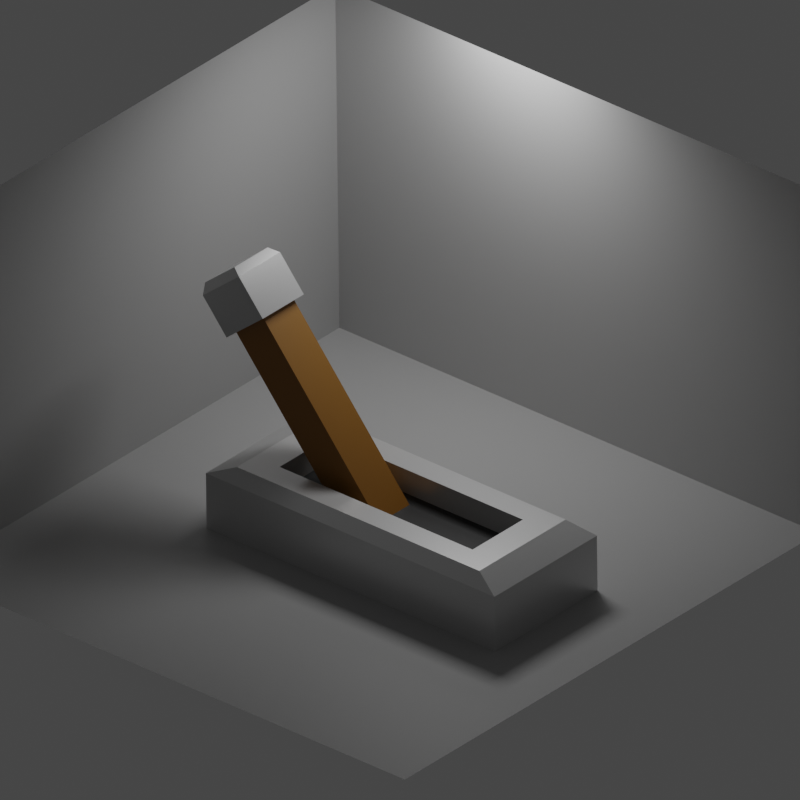 # Source: switch.blend  (saved by Blender 3.0.42; exported with 4.5.12 LTS)
import bpy
from mathutils import Matrix  # noqa: F401  (used for matrix-valued properties, if any)

bpy.ops.wm.read_factory_settings(use_empty=True)
scene = bpy.context.scene
scene.name = 'Scene'

# ---- collections
col_collection = bpy.data.collections.new('Collection'); scene.collection.children.link(col_collection)
col_palanca = bpy.data.collections.new('palanca'); scene.collection.children.link(col_palanca)

# ---- materials (node trees are filled in below, after node groups)
mat_material_001 = bpy.data.materials.new('Material.001')
mat_material_001.use_transparent_shadow = False
mat_material = bpy.data.materials.new('Material')
mat_material.alpha_threshold = 0.0
mat_material.use_transparent_shadow = False
mat_material.line_color = (0.0, 0.0, 0.0, 1.0)
mat_material_003 = bpy.data.materials.new('Material.003')
mat_material_003.use_transparent_shadow = False
mat_material_002 = bpy.data.materials.new('Material.002')
mat_material_002.use_transparent_shadow = False

# ---- material node trees
mat_material_001.use_nodes = True; mat_material_001.node_tree.nodes.clear()
_N = mat_material_001.node_tree.nodes; _L = mat_material_001.node_tree.links
n0 = _N.new('ShaderNodeBsdfPrincipled'); n0.name = 'Principled BSDF'; n0.location = (10, 300)
n0.distribution = 'GGX'
n0.subsurface_method = 'RANDOM_WALK_SKIN'
n0.inputs[0].default_value = (0.4184, 0.4184, 0.4184, 1.0)
n0.inputs[3].default_value = 1.45
n0.inputs[27].default_value = (0.0, 0.0, 0.0, 1.0)
n0.inputs[28].default_value = 1.0
n1 = _N.new('ShaderNodeOutputMaterial'); n1.name = 'Material Output'; n1.location = (300, 300)
_L.new(n0.outputs[0], n1.inputs[0])
n1.is_active_output = True
mat_material.use_nodes = True; mat_material.node_tree.nodes.clear()
_N = mat_material.node_tree.nodes; _L = mat_material.node_tree.links
n0 = _N.new('ShaderNodeOutputMaterial'); n0.name = 'Material Output'; n0.location = (300, 300)
n1 = _N.new('ShaderNodeBsdfPrincipled'); n1.name = 'Principled BSDF'; n1.location = (10, 300)
n1.distribution = 'GGX'
n1.subsurface_method = 'RANDOM_WALK_SKIN'
n1.inputs[0].default_value = (0.6246, 0.6246, 0.6246, 1.0)
n1.inputs[1].default_value = 0.438
n1.inputs[2].default_value = 0.3091
n1.inputs[3].default_value = 1.45
n1.inputs[27].default_value = (0.0, 0.0, 0.0, 1.0)
n1.inputs[28].default_value = 1.0
_L.new(n1.outputs[0], n0.inputs[0])
n0.is_active_output = True
mat_material_003.use_nodes = True; mat_material_003.node_tree.nodes.clear()
_N = mat_material_003.node_tree.nodes; _L = mat_material_003.node_tree.links
n0 = _N.new('ShaderNodeBsdfPrincipled'); n0.name = 'Principled BSDF'; n0.location = (10, 300)
n0.distribution = 'GGX'
n0.subsurface_method = 'RANDOM_WALK_SKIN'
n0.inputs[0].default_value = (0.2843, 0.1214, 0.01076, 1.0)
n0.inputs[3].default_value = 1.45
n0.inputs[27].default_value = (0.0, 0.0, 0.0, 1.0)
n0.inputs[28].default_value = 1.0
n1 = _N.new('ShaderNodeOutputMaterial'); n1.name = 'Material Output'; n1.location = (300, 300)
_L.new(n0.outputs[0], n1.inputs[0])
n1.is_active_output = True
mat_material_002.use_nodes = True; mat_material_002.node_tree.nodes.clear()
_N = mat_material_002.node_tree.nodes; _L = mat_material_002.node_tree.links
n0 = _N.new('ShaderNodeBsdfPrincipled'); n0.name = 'Principled BSDF'; n0.location = (10, 300)
n0.distribution = 'GGX'
n0.subsurface_method = 'RANDOM_WALK_SKIN'
n0.inputs[0].default_value = (0.0, 0.0, 0.0, 1.0)
n0.inputs[3].default_value = 1.45
n0.inputs[27].default_value = (0.0, 0.0, 0.0, 1.0)
n0.inputs[28].default_value = 1.0
n1 = _N.new('ShaderNodeOutputMaterial'); n1.name = 'Material Output'; n1.location = (300, 300)
_L.new(n0.outputs[0], n1.inputs[0])
n1.is_active_output = True

# ---- world
world_world = bpy.data.worlds.new('World'); scene.world = world_world
world_world.use_nodes = True; world_world.node_tree.nodes.clear()
_N = world_world.node_tree.nodes; _L = world_world.node_tree.links
n0 = _N.new('ShaderNodeOutputWorld'); n0.name = 'World Output'; n0.location = (300, 300)
n1 = _N.new('ShaderNodeBackground'); n1.name = 'Background'; n1.location = (10, 300)
n1.inputs[0].default_value = (0.05088, 0.05088, 0.05088, 1.0)
_L.new(n1.outputs[0], n0.inputs[0])
n0.is_active_output = True
world_world.color = (0.05088, 0.05088, 0.05088)
world_world.use_sun_shadow = False
world_world.sun_shadow_jitter_overblur = 0.0

# ---- cameras
cam_camera = bpy.data.cameras.new('Camera')
cam_camera.type = 'ORTHO'
cam_camera.clip_end = 100.0
cam_camera.ortho_scale = 2.514

# ---- lights
light_area = bpy.data.lights.new('Area', 'AREA')
light_area.transmission_factor = 0.0
light_area.energy = 7.854
light_area.shadow_soft_size = 1.0
light_area.shadow_maximum_resolution = 0.006
light_area.use_absolute_resolution = True
light_area.size = 1.0
light_area.size_y = 1.0

# ---- meshes
me_plane = bpy.data.meshes.new('Plane')
me_plane.from_pydata([(-1.0, -1.0, 0.0), (1.0, -1.0, 0.0), (-1.0, 1.0, 0.0), (1.0, 1.0, 0.0), (-1.0, -1.0, 1.256), (-1.0, 1.0, 1.256), (1.0, 1.0, 1.256)], [], [(0, 1, 3, 2), (2, 3, 6, 5), (0, 2, 5, 4)])
_uv = me_plane.uv_layers.new(name='UVMap')
_uv.uv.foreach_set('vector', [0.0, 0.0, 1.0, 0.0, 1.0, 1.0, 0.0, 1.0, 0.0, 1.0, 1.0, 1.0, 1.0, 1.0, 0.0, 1.0, 0.0, 0.0, 0.0, 1.0, 0.0, 1.0, 0.0, 0.0])
me_plane.materials.append(mat_material_001)
me_plane.use_remesh_fix_poles = True
me_plane.use_remesh_preserve_attributes = False
me_plane.update()
me_cube_001 = bpy.data.meshes.new('Cube.001')
me_cube_001.from_pydata([(-1.0, -1.0, 0.1581), (-1.0, -1.0, 1.774), (-1.0, 1.0, 0.1581), (-1.0, 1.0, 1.774), (1.0, -1.0, 0.1581), (1.0, -1.0, 1.774), (1.0, 1.0, 0.1581), (1.0, 1.0, 1.774), (-1.334, -1.334, 1.774), (-1.334, 1.334, 1.774), (1.334, -1.334, 1.774), (1.334, 1.334, 1.774), (-1.334, -1.334, 2.082), (-1.334, 1.334, 2.082), (1.334, 1.334, 2.082), (1.334, -1.334, 2.082), (-1.078, -1.078, 2.147), (-1.078, 1.078, 2.147), (1.078, 1.078, 2.147), (1.078, -1.078, 2.147)], [], [(0, 1, 3, 2), (2, 3, 7, 6), (6, 7, 5, 4), (4, 5, 1, 0), (2, 6, 4, 0), (7, 3, 1, 5), (11, 10, 8, 9), (15, 14, 18, 19), (8, 10, 15, 12), (11, 9, 13, 14), (10, 11, 14, 15), (9, 8, 12, 13), (18, 17, 16, 19), (13, 12, 16, 17), (12, 15, 19, 16), (14, 13, 17, 18)])
me_cube_001.polygons.foreach_set('material_index', [1, 1, 1, 1, 0, 0, 0, 0, 0, 0, 0, 0, 0, 0, 0, 0])
_uv = me_cube_001.uv_layers.new(name='UVMap')
_uv.uv.foreach_set('vector', [0.375, 0.0, 0.625, 0.0, 0.625, 0.25, 0.375, 0.25, 0.375, 0.25, 0.625, 0.25, 0.625, 0.5, 0.375, 0.5, 0.375, 0.5, 0.625, 0.5, 0.625, 0.75, 0.375, 0.75, 0.375, 0.75, 0.625, 0.75, 0.625, 1.0, 0.375, 1.0, 0.125, 0.5, 0.375, 0.5, 0.375, 0.75, 0.125, 0.75, 0.625, 0.5, 0.875, 0.5, 0.875, 0.75, 0.625, 0.75, 0.625, 0.5, 0.625, 0.75, 0.875, 0.75, 0.875, 0.5, 0.625, 0.75, 0.625, 0.5, 0.625, 0.5, 0.625, 0.75, 0.875, 0.75, 0.625, 0.75, 0.625, 0.75, 0.875, 0.75, 0.625, 0.5, 0.875, 0.5, 0.875, 0.5, 0.625, 0.5, 0.625, 0.75, 0.625, 0.5, 0.625, 0.5, 0.625, 0.75, 0.875, 0.5, 0.875, 0.75, 0.875, 0.75, 0.875, 0.5, 0.625, 0.5, 0.875, 0.5, 0.875, 0.75, 0.625, 0.75, 0.875, 0.5, 0.875, 0.75, 0.875, 0.75, 0.875, 0.5, 0.875, 0.75, 0.625, 0.75, 0.625, 0.75, 0.875, 0.75, 0.625, 0.5, 0.875, 0.5, 0.875, 0.5, 0.625, 0.5])
me_cube_001.materials.append(mat_material)
me_cube_001.materials.append(mat_material_003)
me_cube_001.use_remesh_fix_poles = True
me_cube_001.use_remesh_preserve_attributes = False
me_cube_001.update()
me_cube = bpy.data.meshes.new('Cube')
me_cube.from_pydata([(1.0, 1.0, 1.0), (1.0, 1.0, -1.0), (1.0, -1.0, 1.0), (1.0, -1.0, -1.0), (-1.0, 1.0, 1.0), (-1.0, 1.0, -1.0), (-1.0, -1.0, 1.0), (-1.0, -1.0, -1.0), (0.6689, -0.4916, 1.405), (-0.6689, -0.4916, 1.405), (0.6689, 0.4916, 1.405), (-0.6689, 0.4916, 1.405), (0.84, -0.84, 1.405), (-0.84, -0.84, 1.405), (0.84, 0.84, 1.405), (-0.84, 0.84, 1.405), (0.6689, -0.4916, 0.539), (-0.6689, -0.4916, 0.539), (0.6689, 0.4916, 0.539), (-0.6689, 0.4916, 0.539)], [], [(2, 0, 14, 12), (3, 2, 6, 7), (7, 6, 4, 5), (5, 1, 3, 7), (1, 0, 2, 3), (5, 4, 0, 1), (11, 9, 17, 19), (0, 4, 15, 14), (6, 2, 12, 13), (4, 6, 13, 15), (8, 9, 13, 12), (10, 8, 12, 14), (9, 11, 15, 13), (11, 10, 14, 15), (18, 19, 17, 16), (9, 8, 16, 17), (10, 11, 19, 18), (8, 10, 18, 16)])
me_cube.polygons.foreach_set('material_index', [0, 0, 0, 0, 0, 0, 0, 0, 0, 0, 0, 0, 0, 0, 1, 0, 0, 0])
_uv = me_cube.uv_layers.new(name='UVMap')
_uv.uv.foreach_set('vector', [0.625, 0.75, 0.625, 0.5, 0.625, 0.5, 0.625, 0.75, 0.375, 0.75, 0.625, 0.75, 0.625, 1.0, 0.375, 1.0, 0.375, 0.0, 0.625, 0.0, 0.625, 0.25, 0.375, 0.25, 0.125, 0.5, 0.375, 0.5, 0.375, 0.75, 0.125, 0.75, 0.375, 0.5, 0.625, 0.5, 0.625, 0.75, 0.375, 0.75, 0.375, 0.25, 0.625, 0.25, 0.625, 0.5, 0.375, 0.5, 0.8231, 0.5519, 0.8231, 0.6981, 0.8231, 0.6981, 0.8231, 0.5519, 0.625, 0.5, 0.625, 0.25, 0.625, 0.25, 0.625, 0.5, 0.625, 1.0, 0.625, 0.75, 0.625, 0.75, 0.625, 1.0, 0.625, 0.25, 0.625, 0.0, 0.625, 0.0, 0.625, 0.25, 0.6769, 0.6981, 0.8231, 0.6981, 0.875, 0.75, 0.625, 0.75, 0.6769, 0.5519, 0.6769, 0.6981, 0.625, 0.75, 0.625, 0.5, 0.8231, 0.6981, 0.8231, 0.5519, 0.875, 0.5, 0.875, 0.75, 0.8231, 0.5519, 0.6769, 0.5519, 0.625, 0.5, 0.875, 0.5, 0.6769, 0.5519, 0.8231, 0.5519, 0.8231, 0.6981, 0.6769, 0.6981, 0.8231, 0.6981, 0.6769, 0.6981, 0.6769, 0.6981, 0.8231, 0.6981, 0.6769, 0.5519, 0.8231, 0.5519, 0.8231, 0.5519, 0.6769, 0.5519, 0.6769, 0.6981, 0.6769, 0.5519, 0.6769, 0.5519, 0.6769, 0.6981])
me_cube.materials.append(mat_material)
me_cube.materials.append(mat_material_002)
me_cube.use_remesh_preserve_volume = False
me_cube.use_remesh_preserve_attributes = False
me_cube.use_mirror_vertex_groups = False
me_cube.update()

# ---- objects
ob_camera = bpy.data.objects.new('Camera', cam_camera)
ob_fondo = bpy.data.objects.new('fondo', me_plane)
ob_palanca = bpy.data.objects.new('palanca', me_cube_001)
ob_base_palanca = bpy.data.objects.new('base palanca', me_cube)
ob_area = bpy.data.objects.new('Area', light_area)

# ---- transforms, parenting, visibility, modifiers, constraints
ob_camera.location = (1.977, -2.262, 2.348)
ob_camera.rotation_euler = (1.039, 0.01052, 0.7122)
ob_camera.scale = (1.0, 1.0, 1.0)
ob_camera.lock_rotations_4d = False
ob_camera.empty_display_type = 'ARROWS'
ob_camera.color = (0.0, 0.0, 0.0, 0.0)
ob_camera.display_type = 'WIRE'
ob_camera.lineart.crease_threshold = 0.0
ob_fondo.location = (-0.09502, -0.0338, 0.0)
ob_fondo.scale = (0.9939, 0.9939, 0.9939)
ob_palanca.location = (0.0, 0.0, -5.96e-08)
ob_palanca.rotation_euler = (0.0, -0.6906, 0.0)
ob_palanca.scale = (0.07399, 0.07399, 0.4947)
ob_base_palanca.location = (0.0, 0.0, 0.0994)
ob_base_palanca.scale = (0.599, 0.2466, 0.1006)
ob_base_palanca.lock_rotations_4d = False
ob_base_palanca.empty_display_type = 'ARROWS'
ob_base_palanca.lineart.crease_threshold = 0.0
ob_area.location = (-0.3183, 0.6224, 1.451)
ob_area.scale = (0.5024, 0.5024, 0.5024)

# ---- collection membership
col_collection.objects.link(ob_camera)
col_collection.objects.link(ob_fondo)
col_palanca.objects.link(ob_palanca)
col_palanca.objects.link(ob_base_palanca)
col_palanca.objects.link(ob_area)

# ---- scene / render settings (as saved in the file)
scene.camera = ob_camera
scene.frame_start = 1; scene.frame_end = 250; scene.frame_set(1)
scene.render.engine = 'BLENDER_EEVEE_NEXT'
scene.render.resolution_x = 1080
scene.cycles.sampling_pattern = 'TABULATED_SOBOL'
scene.cycles.use_light_tree = False
scene.view_settings.view_transform = 'Filmic'
bpy.context.view_layer.update()
